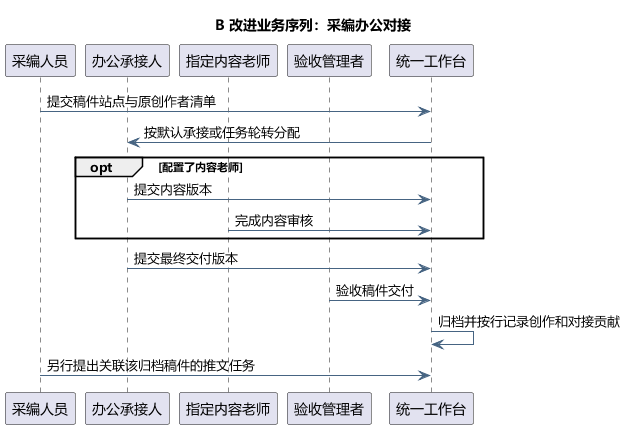

The diagram above was rendered by PlantUML. Its source (embedded in the PNG):
@startuml
skinparam defaultFontName Microsoft YaHei
skinparam shadowing false
skinparam backgroundColor #FFFFFF
skinparam ArrowColor #466482
skinparam classAttributeIconSize 0
hide empty members
title B 改进业务序列：采编办公对接

participant "采编人员" as E
participant "办公承接人" as O
participant "指定内容老师" as T
participant "验收管理者" as M
participant "统一工作台" as S
E -> S : 提交稿件站点与原创作者清单
S -> O : 按默认承接或任务轮转分配
opt 配置了内容老师
O -> S : 提交内容版本
T -> S : 完成内容审核
end
O -> S : 提交最终交付版本
M -> S : 验收稿件交付
S -> S : 归档并按行记录创作和对接贡献
E -> S : 另行提出关联该归档稿件的推文任务

@enduml